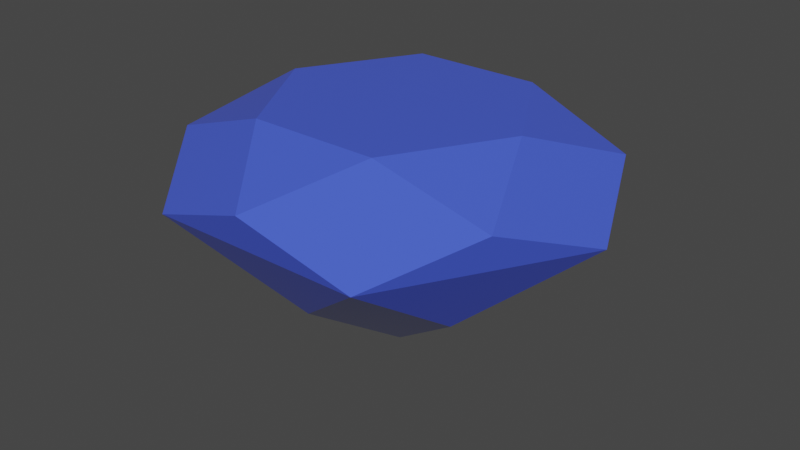 # Source: gem.blend  (saved by Blender 3.4.6; exported with 4.5.12 LTS)
import bpy
from mathutils import Matrix  # noqa: F401  (used for matrix-valued properties, if any)

bpy.ops.wm.read_factory_settings(use_empty=True)
scene = bpy.context.scene
scene.name = 'Scene'

# ---- collections
col_collection = bpy.data.collections.new('Collection'); scene.collection.children.link(col_collection)

# ---- materials (node trees are filled in below, after node groups)
mat_gem_mat = bpy.data.materials.new('Gem_Mat')
mat_gem_mat.use_transparent_shadow = False

# ---- material node trees
mat_gem_mat.use_nodes = True; mat_gem_mat.node_tree.nodes.clear()
_N = mat_gem_mat.node_tree.nodes; _L = mat_gem_mat.node_tree.links
n0 = _N.new('ShaderNodeBsdfPrincipled'); n0.name = 'Principled BSDF'; n0.location = (10, 300)
n0.distribution = 'GGX'
n0.subsurface_method = 'RANDOM_WALK_SKIN'
n0.inputs[0].default_value = (0.08194, 0.144, 1.0, 1.0)
n0.inputs[1].default_value = 0.25
n0.inputs[2].default_value = 0.025
n0.inputs[3].default_value = 1.45
n0.inputs[13].default_value = 1.0
n0.inputs[27].default_value = (0.0, 0.0, 0.0, 1.0)
n0.inputs[28].default_value = 1.0
n1 = _N.new('ShaderNodeOutputMaterial'); n1.name = 'Material Output'; n1.location = (300, 300)
_L.new(n0.outputs[0], n1.inputs[0])
n1.is_active_output = True

# ---- world
world_world = bpy.data.worlds.new('World'); scene.world = world_world
world_world.use_nodes = True; world_world.node_tree.nodes.clear()
_N = world_world.node_tree.nodes; _L = world_world.node_tree.links
n0 = _N.new('ShaderNodeOutputWorld'); n0.name = 'World Output'; n0.location = (300, 300)
n1 = _N.new('ShaderNodeBackground'); n1.name = 'Background'; n1.location = (10, 300)
n1.inputs[0].default_value = (0.05088, 0.05088, 0.05088, 1.0)
_L.new(n1.outputs[0], n0.inputs[0])
n0.is_active_output = True
world_world.color = (0.05088, 0.05088, 0.05088)
world_world.use_sun_shadow = False
world_world.sun_shadow_jitter_overblur = 0.0

# ---- meshes
me_gem = bpy.data.meshes.new('Gem')
me_gem.from_pydata([(0.0, 0.0, -0.8), (0.0, 0.0, 0.35), (0.0, 0.5774, -0.4), (0.5, 0.866, 0.0), (0.0, 0.9238, 0.175), (0.3, 0.5196, 0.35), (0.5, 0.2887, -0.4), (1.0, 6.123e-17, 0.0), (0.8, 0.4619, 0.175), (0.6, 3.674e-17, 0.35), (0.5, -0.2887, -0.4), (0.5, -0.866, 0.0), (0.8, -0.4619, 0.175), (0.3, -0.5196, 0.35), (7.071e-17, -0.5774, -0.4), (-0.5, -0.866, 0.0), (1.131e-16, -0.9238, 0.175), (-0.3, -0.5196, 0.35), (-0.5, -0.2887, -0.4), (-1.0, -1.837e-16, 0.0), (-0.8, -0.4619, 0.175), (-0.6, -1.102e-16, 0.35), (-0.5, 0.2887, -0.4), (-0.5, 0.866, 0.0), (-0.8, 0.4619, 0.175), (-0.3, 0.5196, 0.35)], [], [(6, 0, 2, 3), (6, 3, 7), (7, 3, 8), (8, 3, 4, 5), (8, 5, 9), (10, 0, 6, 7), (10, 7, 11), (11, 7, 12), (12, 7, 8, 9), (12, 9, 13), (14, 0, 10, 11), (14, 11, 15), (15, 11, 16), (16, 11, 12, 13), (16, 13, 17), (18, 0, 14, 15), (18, 15, 19), (19, 15, 20), (20, 15, 16, 17), (20, 17, 21), (22, 0, 18, 19), (22, 19, 23), (23, 19, 24), (24, 19, 20, 21), (24, 21, 25), (2, 0, 22, 23), (2, 23, 3), (3, 23, 4), (4, 23, 24, 25), (4, 25, 5), (1, 5, 25), (5, 1, 9), (9, 1, 13), (13, 1, 17), (17, 1, 21), (21, 1, 25)])
me_gem.materials.append(mat_gem_mat)
me_gem.update()

# ---- objects
ob_gem = bpy.data.objects.new('Gem', me_gem)

# ---- transforms, parenting, visibility, modifiers, constraints
ob_gem.location = (0.0, 0.0, 0.0)

# ---- collection membership
col_collection.objects.link(ob_gem)

# ---- scene / render settings (as saved in the file)
scene.frame_start = 1; scene.frame_end = 250; scene.frame_set(1)
scene.render.engine = 'BLENDER_EEVEE_NEXT'
scene.cycles.sampling_pattern = 'TABULATED_SOBOL'
scene.cycles.use_light_tree = False
scene.view_settings.view_transform = 'Filmic'
bpy.context.view_layer.update()

# ---- added for rendering (the .blend has no active camera and no usable light): camera, sun
cam_auto = bpy.data.cameras.new('AutoCamera')
cam_auto.lens = 50.0
cam_auto.sensor_width = 36.0
cam_auto.clip_end = 1000.0
ob_auto_camera = bpy.data.objects.new('AutoCamera', cam_auto)
scene.collection.objects.link(ob_auto_camera)
ob_auto_camera.location = (2.73463, -3.28156, 1.96271)
ob_auto_camera.rotation_euler = (1.09748, -7.21219e-08, 0.694738)
scene.camera = ob_auto_camera
light_auto_sun = bpy.data.lights.new('AutoSun', 'SUN')
light_auto_sun.energy = 3.0
light_auto_sun.angle = 0.0523599
ob_auto_sun = bpy.data.objects.new('AutoSun', light_auto_sun)
scene.collection.objects.link(ob_auto_sun)
ob_auto_sun.rotation_euler = (0.872665, 0.174533, 0.523599)
bpy.context.view_layer.update()
